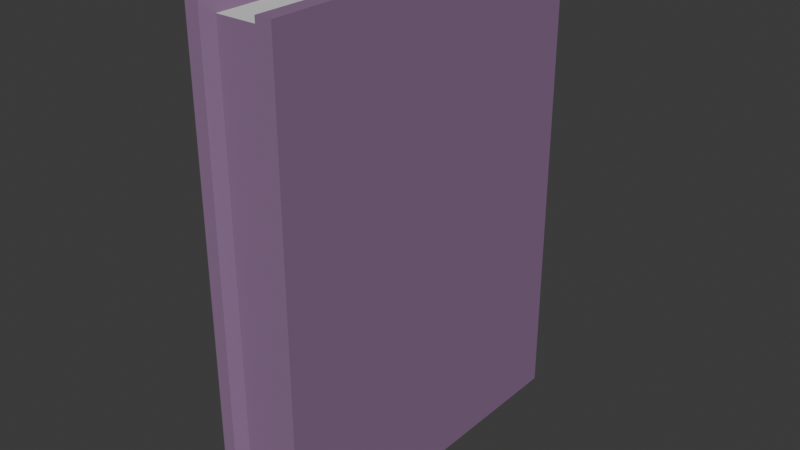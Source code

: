# Source: purple_book.blend  (saved by Blender 5.2.44; exported with 4.5.12 LTS)
import bpy
from mathutils import Matrix  # noqa: F401  (used for matrix-valued properties, if any)

bpy.ops.wm.read_factory_settings(use_empty=True)
scene = bpy.context.scene
scene.name = 'Scene'

# ---- collections
col_collection = bpy.data.collections.new('Collection'); scene.collection.children.link(col_collection)

# ---- materials (node trees are filled in below, after node groups)
mat_mat15_005 = bpy.data.materials.new('mat15.005')
mat_mat15_005.diffuse_color = (0.6196, 0.7608, 0.8, 1.0)
mat_mat15_005.roughness = 0.3454
mat_mat16_005 = bpy.data.materials.new('mat16.005')
mat_mat16_005.diffuse_color = (0.2235, 0.2706, 0.2941, 1.0)
mat_mat16_005.roughness = 0.3003
mat_mat2_005 = bpy.data.materials.new('mat2.005')
mat_mat2_005.diffuse_color = (1.0, 1.0, 1.0, 1.0)
mat_mat2_005.roughness = 0.07185
mat_mat17_005 = bpy.data.materials.new('mat17.005')
mat_mat17_005.diffuse_color = (0.1569, 0.2039, 0.2314, 1.0)
mat_mat17_005.roughness = 0.1837
mat_mat18_005 = bpy.data.materials.new('mat18.005')
mat_mat18_005.diffuse_color = (0.4235, 0.451, 0.4627, 1.0)
mat_mat18_005.roughness = 1.0
mat_mat19_005 = bpy.data.materials.new('mat19.005')
mat_mat19_005.diffuse_color = (0.8667, 0.6, 0.2667, 1.0)
mat_mat19_005.roughness = 0.0
mat_mat5_005 = bpy.data.materials.new('mat5.005')
mat_mat5_005.diffuse_color = (0.003922, 0.007843, 0.03922, 1.0)
mat_mat5_005.roughness = 1.0
mat_mat20_005 = bpy.data.materials.new('mat20.005')
mat_mat20_005.diffuse_color = (0.251, 0.2039, 0.1569, 1.0)
mat_mat20_005.roughness = 1.0
mat_mat21_005 = bpy.data.materials.new('mat21.005')
mat_mat21_005.diffuse_color = (0.6941, 0.6941, 0.6941, 1.0)
mat_mat21_005.roughness = 0.135
mat_mat22_005 = bpy.data.materials.new('mat22.005')
mat_mat22_005.diffuse_color = (0.3725, 0.4667, 0.5098, 1.0)
mat_mat22_005.roughness = 0.0
mat_mat23_005 = bpy.data.materials.new('mat23.005')
mat_mat23_005.diffuse_color = (0.01569, 0.01569, 0.01569, 1.0)
mat_mat23_005.roughness = 1.0
mat_mat24_005 = bpy.data.materials.new('mat24.005')
mat_mat24_005.diffuse_color = (0.06274, 0.06274, 0.06274, 1.0)
mat_mat24_005.roughness = 0.02382
mat_mat4_005 = bpy.data.materials.new('mat4.005')
mat_mat4_005.diffuse_color = (0.0, 0.7373, 0.8275, 1.0)
mat_mat4_005.roughness = 1.0
mat_mat8_005 = bpy.data.materials.new('mat8.005')
mat_mat8_005.diffuse_color = (1.0, 0.007843, 0.0, 1.0)
mat_mat8_005.roughness = 0.0
mat_mat7_005 = bpy.data.materials.new('mat7.005')
mat_mat7_005.diffuse_color = (1.0, 0.1412, 0.4824, 1.0)
mat_mat7_005.roughness = 0.1472
mat_mat9_005 = bpy.data.materials.new('mat9.005')
mat_mat9_005.diffuse_color = (0.05098, 0.08627, 0.01569, 1.0)
mat_mat9_005.roughness = 0.2202
mat_mat1_005 = bpy.data.materials.new('mat1.005')
mat_mat1_005.diffuse_color = (0.2667, 0.1569, 0.2824, 1.0)
mat_mat1_005.roughness = 1.0
mat_mat10_005 = bpy.data.materials.new('mat10.005')
mat_mat10_005.diffuse_color = (0.4353, 0.06667, 0.0, 1.0)
mat_mat10_005.roughness = 1.0
mat_mat11_005 = bpy.data.materials.new('mat11.005')
mat_mat11_005.diffuse_color = (0.0549, 0.01569, 0.03529, 1.0)
mat_mat11_005.roughness = 1.0
mat_mat12_005 = bpy.data.materials.new('mat12.005')
mat_mat12_005.diffuse_color = (0.9451, 0.7804, 0.01961, 1.0)
mat_mat12_005.roughness = 0.158
mat_mat13_005 = bpy.data.materials.new('mat13.005')
mat_mat13_005.diffuse_color = (0.1333, 0.1451, 0.1569, 1.0)
mat_mat13_005.roughness = 1.0
mat_mat14_005 = bpy.data.materials.new('mat14.005')
mat_mat14_005.diffuse_color = (0.0, 0.9373, 1.0, 1.0)
mat_mat14_005.roughness = 1.0

# ---- material node trees
mat_mat15_005.use_nodes = True; mat_mat15_005.node_tree.nodes.clear()
_N = mat_mat15_005.node_tree.nodes; _L = mat_mat15_005.node_tree.links
n0 = _N.new('ShaderNodeBsdfPrincipled'); n0.name = 'Principled BSDF'; n0.location = (0, 300)
n0.inputs[0].default_value = (0.6196, 0.7608, 0.8, 1.0)
n0.inputs[2].default_value = 0.3454
n0.inputs[10].default_value = 0.005
n0.inputs[13].default_value = 0.2863
n1 = _N.new('ShaderNodeOutputMaterial'); n1.name = 'Material Output'; n1.location = (280, 300)
_L.new(n0.outputs[0], n1.inputs[0])
n1.is_active_output = True
mat_mat16_005.use_nodes = True; mat_mat16_005.node_tree.nodes.clear()
_N = mat_mat16_005.node_tree.nodes; _L = mat_mat16_005.node_tree.links
n0 = _N.new('ShaderNodeBsdfPrincipled'); n0.name = 'Principled BSDF'; n0.location = (0, 300)
n0.inputs[0].default_value = (0.2235, 0.2706, 0.2941, 1.0)
n0.inputs[2].default_value = 0.3003
n0.inputs[10].default_value = 0.005
n0.inputs[13].default_value = 1.0
n1 = _N.new('ShaderNodeOutputMaterial'); n1.name = 'Material Output'; n1.location = (280, 300)
_L.new(n0.outputs[0], n1.inputs[0])
n1.is_active_output = True
mat_mat2_005.use_nodes = True; mat_mat2_005.node_tree.nodes.clear()
_N = mat_mat2_005.node_tree.nodes; _L = mat_mat2_005.node_tree.links
n0 = _N.new('ShaderNodeBsdfPrincipled'); n0.name = 'Principled BSDF'; n0.location = (0, 300)
n0.inputs[0].default_value = (1.0, 1.0, 1.0, 1.0)
n0.inputs[2].default_value = 0.07185
n0.inputs[10].default_value = 0.005
n0.inputs[13].default_value = 1.0
n1 = _N.new('ShaderNodeOutputMaterial'); n1.name = 'Material Output'; n1.location = (280, 300)
_L.new(n0.outputs[0], n1.inputs[0])
n1.is_active_output = True
mat_mat17_005.use_nodes = True; mat_mat17_005.node_tree.nodes.clear()
_N = mat_mat17_005.node_tree.nodes; _L = mat_mat17_005.node_tree.links
n0 = _N.new('ShaderNodeBsdfPrincipled'); n0.name = 'Principled BSDF'; n0.location = (0, 300)
n0.inputs[0].default_value = (0.1569, 0.2039, 0.2314, 1.0)
n0.inputs[2].default_value = 0.1837
n0.inputs[10].default_value = 0.005
n0.inputs[13].default_value = 0.3882
n1 = _N.new('ShaderNodeOutputMaterial'); n1.name = 'Material Output'; n1.location = (280, 300)
_L.new(n0.outputs[0], n1.inputs[0])
n1.is_active_output = True
mat_mat18_005.use_nodes = True; mat_mat18_005.node_tree.nodes.clear()
_N = mat_mat18_005.node_tree.nodes; _L = mat_mat18_005.node_tree.links
n0 = _N.new('ShaderNodeBsdfPrincipled'); n0.name = 'Principled BSDF'; n0.location = (0, 300)
n0.inputs[0].default_value = (0.4235, 0.451, 0.4627, 1.0)
n0.inputs[2].default_value = 1.0
n0.inputs[10].default_value = 0.005
n0.inputs[13].default_value = 0.1451
n1 = _N.new('ShaderNodeOutputMaterial'); n1.name = 'Material Output'; n1.location = (280, 300)
_L.new(n0.outputs[0], n1.inputs[0])
n1.is_active_output = True
mat_mat19_005.use_nodes = True; mat_mat19_005.node_tree.nodes.clear()
_N = mat_mat19_005.node_tree.nodes; _L = mat_mat19_005.node_tree.links
n0 = _N.new('ShaderNodeBsdfPrincipled'); n0.name = 'Principled BSDF'; n0.location = (0, 300)
n0.inputs[0].default_value = (0.8667, 0.6, 0.2667, 1.0)
n0.inputs[2].default_value = 0.0
n0.inputs[10].default_value = 0.005
n0.inputs[13].default_value = 0.1412
n1 = _N.new('ShaderNodeOutputMaterial'); n1.name = 'Material Output'; n1.location = (280, 300)
_L.new(n0.outputs[0], n1.inputs[0])
n1.is_active_output = True
mat_mat5_005.use_nodes = True; mat_mat5_005.node_tree.nodes.clear()
_N = mat_mat5_005.node_tree.nodes; _L = mat_mat5_005.node_tree.links
n0 = _N.new('ShaderNodeBsdfPrincipled'); n0.name = 'Principled BSDF'; n0.location = (0, 300)
n0.inputs[0].default_value = (0.003922, 0.007843, 0.03922, 1.0)
n0.inputs[2].default_value = 1.0
n0.inputs[10].default_value = 0.005
n0.inputs[13].default_value = 0.0
n1 = _N.new('ShaderNodeOutputMaterial'); n1.name = 'Material Output'; n1.location = (280, 300)
_L.new(n0.outputs[0], n1.inputs[0])
n1.is_active_output = True
mat_mat20_005.use_nodes = True; mat_mat20_005.node_tree.nodes.clear()
_N = mat_mat20_005.node_tree.nodes; _L = mat_mat20_005.node_tree.links
n0 = _N.new('ShaderNodeBsdfPrincipled'); n0.name = 'Principled BSDF'; n0.location = (0, 300)
n0.inputs[0].default_value = (0.251, 0.2039, 0.1569, 1.0)
n0.inputs[2].default_value = 1.0
n0.inputs[10].default_value = 0.005
n0.inputs[13].default_value = 0.0
n1 = _N.new('ShaderNodeOutputMaterial'); n1.name = 'Material Output'; n1.location = (280, 300)
_L.new(n0.outputs[0], n1.inputs[0])
n1.is_active_output = True
mat_mat21_005.use_nodes = True; mat_mat21_005.node_tree.nodes.clear()
_N = mat_mat21_005.node_tree.nodes; _L = mat_mat21_005.node_tree.links
n0 = _N.new('ShaderNodeBsdfPrincipled'); n0.name = 'Principled BSDF'; n0.location = (0, 300)
n0.inputs[0].default_value = (0.6941, 0.6941, 0.6941, 1.0)
n0.inputs[2].default_value = 0.135
n0.inputs[10].default_value = 0.005
n0.inputs[13].default_value = 0.0
n1 = _N.new('ShaderNodeOutputMaterial'); n1.name = 'Material Output'; n1.location = (280, 300)
_L.new(n0.outputs[0], n1.inputs[0])
n1.is_active_output = True
mat_mat22_005.use_nodes = True; mat_mat22_005.node_tree.nodes.clear()
_N = mat_mat22_005.node_tree.nodes; _L = mat_mat22_005.node_tree.links
n0 = _N.new('ShaderNodeBsdfPrincipled'); n0.name = 'Principled BSDF'; n0.location = (0, 300)
n0.inputs[0].default_value = (0.3725, 0.4667, 0.5098, 1.0)
n0.inputs[2].default_value = 0.0
n0.inputs[10].default_value = 0.005
n0.inputs[13].default_value = 0.07451
n1 = _N.new('ShaderNodeOutputMaterial'); n1.name = 'Material Output'; n1.location = (280, 300)
_L.new(n0.outputs[0], n1.inputs[0])
n1.is_active_output = True
mat_mat23_005.use_nodes = True; mat_mat23_005.node_tree.nodes.clear()
_N = mat_mat23_005.node_tree.nodes; _L = mat_mat23_005.node_tree.links
n0 = _N.new('ShaderNodeBsdfPrincipled'); n0.name = 'Principled BSDF'; n0.location = (0, 300)
n0.inputs[0].default_value = (0.01569, 0.01569, 0.01569, 1.0)
n0.inputs[2].default_value = 1.0
n0.inputs[10].default_value = 0.005
n0.inputs[13].default_value = 0.01961
n1 = _N.new('ShaderNodeOutputMaterial'); n1.name = 'Material Output'; n1.location = (280, 300)
_L.new(n0.outputs[0], n1.inputs[0])
n1.is_active_output = True
mat_mat24_005.use_nodes = True; mat_mat24_005.node_tree.nodes.clear()
_N = mat_mat24_005.node_tree.nodes; _L = mat_mat24_005.node_tree.links
n0 = _N.new('ShaderNodeBsdfPrincipled'); n0.name = 'Principled BSDF'; n0.location = (0, 300)
n0.inputs[0].default_value = (0.06274, 0.06274, 0.06274, 1.0)
n0.inputs[2].default_value = 0.02382
n0.inputs[10].default_value = 0.005
n0.inputs[13].default_value = 0.7608
n1 = _N.new('ShaderNodeOutputMaterial'); n1.name = 'Material Output'; n1.location = (280, 300)
_L.new(n0.outputs[0], n1.inputs[0])
n1.is_active_output = True
mat_mat4_005.use_nodes = True; mat_mat4_005.node_tree.nodes.clear()
_N = mat_mat4_005.node_tree.nodes; _L = mat_mat4_005.node_tree.links
n0 = _N.new('ShaderNodeBsdfPrincipled'); n0.name = 'Principled BSDF'; n0.location = (0, 300)
n0.inputs[0].default_value = (0.0, 0.7373, 0.8275, 1.0)
n0.inputs[2].default_value = 1.0
n0.inputs[10].default_value = 0.005
n0.inputs[13].default_value = 0.0
n1 = _N.new('ShaderNodeOutputMaterial'); n1.name = 'Material Output'; n1.location = (280, 300)
_L.new(n0.outputs[0], n1.inputs[0])
n1.is_active_output = True
mat_mat8_005.use_nodes = True; mat_mat8_005.node_tree.nodes.clear()
_N = mat_mat8_005.node_tree.nodes; _L = mat_mat8_005.node_tree.links
n0 = _N.new('ShaderNodeBsdfPrincipled'); n0.name = 'Principled BSDF'; n0.location = (0, 300)
n0.inputs[0].default_value = (1.0, 0.007843, 0.0, 1.0)
n0.inputs[2].default_value = 0.0
n0.inputs[10].default_value = 0.005
n0.inputs[13].default_value = 0.05882
n1 = _N.new('ShaderNodeOutputMaterial'); n1.name = 'Material Output'; n1.location = (280, 300)
_L.new(n0.outputs[0], n1.inputs[0])
n1.is_active_output = True
mat_mat7_005.use_nodes = True; mat_mat7_005.node_tree.nodes.clear()
_N = mat_mat7_005.node_tree.nodes; _L = mat_mat7_005.node_tree.links
n0 = _N.new('ShaderNodeBsdfPrincipled'); n0.name = 'Principled BSDF'; n0.location = (0, 300)
n0.inputs[0].default_value = (1.0, 0.1412, 0.4824, 1.0)
n0.inputs[2].default_value = 0.1472
n0.inputs[10].default_value = 0.005
n0.inputs[13].default_value = 0.07451
n1 = _N.new('ShaderNodeOutputMaterial'); n1.name = 'Material Output'; n1.location = (280, 300)
_L.new(n0.outputs[0], n1.inputs[0])
n1.is_active_output = True
mat_mat9_005.use_nodes = True; mat_mat9_005.node_tree.nodes.clear()
_N = mat_mat9_005.node_tree.nodes; _L = mat_mat9_005.node_tree.links
n0 = _N.new('ShaderNodeBsdfPrincipled'); n0.name = 'Principled BSDF'; n0.location = (0, 300)
n0.inputs[0].default_value = (0.05098, 0.08627, 0.01569, 1.0)
n0.inputs[2].default_value = 0.2202
n0.inputs[10].default_value = 0.005
n0.inputs[13].default_value = 0.0
n1 = _N.new('ShaderNodeOutputMaterial'); n1.name = 'Material Output'; n1.location = (280, 300)
_L.new(n0.outputs[0], n1.inputs[0])
n1.is_active_output = True
mat_mat1_005.use_nodes = True; mat_mat1_005.node_tree.nodes.clear()
_N = mat_mat1_005.node_tree.nodes; _L = mat_mat1_005.node_tree.links
n0 = _N.new('ShaderNodeBsdfPrincipled'); n0.name = 'Principled BSDF'; n0.location = (0, 300)
n0.inputs[0].default_value = (0.2667, 0.1569, 0.2824, 1.0)
n0.inputs[2].default_value = 1.0
n0.inputs[10].default_value = 0.005
n0.inputs[13].default_value = 0.1294
n1 = _N.new('ShaderNodeOutputMaterial'); n1.name = 'Material Output'; n1.location = (280, 300)
_L.new(n0.outputs[0], n1.inputs[0])
n1.is_active_output = True
mat_mat10_005.use_nodes = True; mat_mat10_005.node_tree.nodes.clear()
_N = mat_mat10_005.node_tree.nodes; _L = mat_mat10_005.node_tree.links
n0 = _N.new('ShaderNodeBsdfPrincipled'); n0.name = 'Principled BSDF'; n0.location = (0, 300)
n0.inputs[0].default_value = (0.4353, 0.06667, 0.0, 1.0)
n0.inputs[2].default_value = 1.0
n0.inputs[10].default_value = 0.005
n0.inputs[13].default_value = 0.0
n1 = _N.new('ShaderNodeOutputMaterial'); n1.name = 'Material Output'; n1.location = (280, 300)
_L.new(n0.outputs[0], n1.inputs[0])
n1.is_active_output = True
mat_mat11_005.use_nodes = True; mat_mat11_005.node_tree.nodes.clear()
_N = mat_mat11_005.node_tree.nodes; _L = mat_mat11_005.node_tree.links
n0 = _N.new('ShaderNodeBsdfPrincipled'); n0.name = 'Principled BSDF'; n0.location = (0, 300)
n0.inputs[0].default_value = (0.0549, 0.01569, 0.03529, 1.0)
n0.inputs[2].default_value = 1.0
n0.inputs[10].default_value = 0.005
n0.inputs[13].default_value = 0.0
n1 = _N.new('ShaderNodeOutputMaterial'); n1.name = 'Material Output'; n1.location = (280, 300)
_L.new(n0.outputs[0], n1.inputs[0])
n1.is_active_output = True
mat_mat12_005.use_nodes = True; mat_mat12_005.node_tree.nodes.clear()
_N = mat_mat12_005.node_tree.nodes; _L = mat_mat12_005.node_tree.links
n0 = _N.new('ShaderNodeBsdfPrincipled'); n0.name = 'Principled BSDF'; n0.location = (0, 300)
n0.inputs[0].default_value = (0.9451, 0.7804, 0.01961, 1.0)
n0.inputs[2].default_value = 0.158
n0.inputs[10].default_value = 0.005
n0.inputs[13].default_value = 0.8431
n1 = _N.new('ShaderNodeOutputMaterial'); n1.name = 'Material Output'; n1.location = (280, 300)
_L.new(n0.outputs[0], n1.inputs[0])
n1.is_active_output = True
mat_mat13_005.use_nodes = True; mat_mat13_005.node_tree.nodes.clear()
_N = mat_mat13_005.node_tree.nodes; _L = mat_mat13_005.node_tree.links
n0 = _N.new('ShaderNodeBsdfPrincipled'); n0.name = 'Principled BSDF'; n0.location = (0, 300)
n0.inputs[0].default_value = (0.1333, 0.1451, 0.1569, 1.0)
n0.inputs[2].default_value = 1.0
n0.inputs[10].default_value = 0.005
n0.inputs[13].default_value = 0.2667
n1 = _N.new('ShaderNodeOutputMaterial'); n1.name = 'Material Output'; n1.location = (280, 300)
_L.new(n0.outputs[0], n1.inputs[0])
n1.is_active_output = True
mat_mat14_005.use_nodes = True; mat_mat14_005.node_tree.nodes.clear()
_N = mat_mat14_005.node_tree.nodes; _L = mat_mat14_005.node_tree.links
n0 = _N.new('ShaderNodeBsdfPrincipled'); n0.name = 'Principled BSDF'; n0.location = (0, 300)
n0.inputs[0].default_value = (0.0, 0.9373, 1.0, 1.0)
n0.inputs[2].default_value = 1.0
n0.inputs[10].default_value = 0.005
n0.inputs[13].default_value = 0.0
n1 = _N.new('ShaderNodeOutputMaterial'); n1.name = 'Material Output'; n1.location = (280, 300)
_L.new(n0.outputs[0], n1.inputs[0])
n1.is_active_output = True

# ---- world
world_world = bpy.data.worlds.new('World'); scene.world = world_world
world_world.use_nodes = True; world_world.node_tree.nodes.clear()
_N = world_world.node_tree.nodes; _L = world_world.node_tree.links
n0 = _N.new('ShaderNodeOutputWorld'); n0.name = 'World Output'; n0.location = (200, 100)
n1 = _N.new('ShaderNodeBackground'); n1.name = 'Background'; n1.location = (-200, 100)
n1.inputs[0].default_value = (0.05088, 0.05088, 0.05088, 1.0)
_L.new(n1.outputs[0], n0.inputs[0])
n0.is_active_output = True
world_world.color = (0.05088, 0.05088, 0.05088)
world_world.sun_shadow_jitter_overblur = 0.0

# ---- meshes
me_77994_004 = bpy.data.meshes.new('77994.004')
me_77994_004.from_pydata([(0.04953, 0.09749, 0.2425), (0.01039, 0.09899, 0.183), (0.0448, 0.1004, 0.1838), (0.004417, 0.09478, 0.2424), (0.0435, 0.09198, 0.2661), (0.04127, -0.1038, 0.2661), (0.01441, 0.09218, 0.2661), (0.0157, -0.1038, 0.2661), (0.05388, 0.09423, 0.1836), (0.05388, -0.11, 0.2723), (0.05388, 0.09423, 0.2723), (0.05388, -0.11, 1.49e-08), (0.05388, 0.09423, 1.013e-06), (0.04673, 0.09774, 1.013e-06), (0.0448, 0.1004, 0.1838), (0.05361, 0.09417, 0.2424), (0.04593, 0.1004, 0.2426), (0.01213, 0.1004, 0.2425), (0.01213, 0.1004, 0.2723), (0.0465, 0.1004, 0.2723), (0.04643, 0.09196, 0.2723), (0.01441, 0.09218, 0.2661), (0.01229, -0.11, 0.2723), (0.0435, 0.09198, 0.2661), (0.0157, -0.1038, 0.2661), (0.01168, 0.1001, 0.2723), (0.0117, 0.0922, 0.2723), (0.004379, -0.11, 0.2723), (0.004379, 0.09423, 0.2723), (0.004379, -0.11, 1.49e-08), (0.004379, 0.09423, 1.013e-06), (0.004417, 0.09478, 0.2424), (0.004784, 0.09433, 0.1828), (0.01211, 0.1004, 0.1831), (0.01108, 0.09963, 1.013e-06), (0.01206, 0.1004, 1.013e-06), (0.04673, 0.09007, 1.013e-06), (0.04686, -0.11, 1.49e-08), (0.01112, 0.09008, 1.013e-06), (0.04495, -0.11, 1.49e-08), (0.01558, 0.09008, 0.006189), (0.04278, 0.09007, 0.006189), (0.04303, -0.1038, 0.006189), (0.04127, -0.1038, 0.2661), (0.01566, -0.1038, 0.006189), (0.01192, -0.11, 1.49e-08), (0.04487, -0.11, 0.2723)], [], [(0, 1, 3), (0, 2, 1), (4, 6, 5), (6, 7, 5), (8, 9, 11), (8, 10, 9), (15, 10, 8), (8, 11, 12), (8, 12, 13), (8, 13, 14), (10, 15, 16), (16, 17, 18), (16, 19, 10), (16, 18, 19), (9, 10, 19), (9, 19, 20), (21, 19, 20), (21, 18, 19), (21, 20, 23), (22, 24, 21), (21, 26, 22), (21, 25, 18), (21, 26, 25), (26, 27, 22), (26, 28, 27), (26, 25, 28), (29, 28, 30), (29, 27, 28), (28, 32, 30), (17, 28, 25), (17, 31, 28), (28, 31, 32), (33, 30, 32), (33, 34, 30), (33, 35, 34), (14, 35, 33), (36, 35, 13), (36, 34, 35), (14, 13, 35), (36, 37, 39), (11, 37, 36), (11, 36, 13), (36, 38, 34), (36, 40, 38), (39, 41, 36), (36, 41, 40), (39, 42, 41), (40, 41, 42), (43, 42, 39), (43, 44, 42), (42, 44, 40), (44, 24, 22), (22, 45, 44), (43, 24, 44), (40, 44, 45), (22, 29, 45), (38, 45, 29), (40, 45, 38), (46, 43, 39), (23, 43, 46), (20, 23, 46), (9, 20, 46), (46, 39, 37), (9, 46, 37), (38, 29, 30), (38, 30, 34), (9, 37, 11), (22, 27, 29), (17, 25, 18), (11, 13, 12)])
me_77994_004.polygons.foreach_set('material_index', [3, 3, 8, 8, 16, 16, 16, 16, 16, 16, 16, 16, 16, 16, 16, 16, 16, 16, 16, 16, 16, 16, 16, 16, 16, 16, 16, 16, 16, 16, 16, 16, 16, 16, 16, 16, 16, 16, 16, 16, 16, 16, 16, 16, 16, 16, 16, 16, 16, 16, 16, 16, 16, 16, 16, 16, 16, 16, 16, 16, 16, 16, 16, 16, 16, 16, 16, 16, 16, 16])
me_77994_004.materials.append(mat_mat15_005)
me_77994_004.materials.append(mat_mat16_005)
me_77994_004.materials.append(mat_mat2_005)
me_77994_004.materials.append(mat_mat17_005)
me_77994_004.materials.append(mat_mat18_005)
me_77994_004.materials.append(mat_mat19_005)
me_77994_004.materials.append(mat_mat5_005)
me_77994_004.materials.append(mat_mat20_005)
me_77994_004.materials.append(mat_mat21_005)
me_77994_004.materials.append(mat_mat22_005)
me_77994_004.materials.append(mat_mat23_005)
me_77994_004.materials.append(mat_mat24_005)
me_77994_004.materials.append(mat_mat4_005)
me_77994_004.materials.append(mat_mat8_005)
me_77994_004.materials.append(mat_mat7_005)
me_77994_004.materials.append(mat_mat9_005)
me_77994_004.materials.append(mat_mat1_005)
me_77994_004.materials.append(mat_mat10_005)
me_77994_004.materials.append(mat_mat11_005)
me_77994_004.materials.append(mat_mat12_005)
me_77994_004.materials.append(mat_mat13_005)
me_77994_004.materials.append(mat_mat14_005)
me_77994_004.update()

# ---- objects
ob_3_books_001 = bpy.data.objects.new('3_books.001', me_77994_004)

# ---- transforms, parenting, visibility, modifiers, constraints
ob_3_books_001.location = (-0.02719, -0.002149, -0.006768)

# ---- collection membership
col_collection.objects.link(ob_3_books_001)

# ---- scene / render settings (as saved in the file)
scene.frame_start = 1; scene.frame_end = 250; scene.frame_set(1)
scene.render.engine = 'BLENDER_EEVEE_NEXT'
scene.render.bake_bias = 0.0
scene.render.bake_samples = 0
scene.render.compositor_device = 'GPU'
scene.eevee.use_volume_custom_range = False
scene.eevee.fast_gi_thickness_near = 0.1
scene.eevee.fast_gi_thickness_far = 0.0
scene.eevee.ray_tracing_options.screen_trace_thickness = 0.1
bpy.context.view_layer.update()

# ---- added for rendering (the .blend has no active camera and no usable light): camera, sun
cam_auto = bpy.data.cameras.new('AutoCamera')
cam_auto.lens = 50.0
cam_auto.sensor_width = 36.0
cam_auto.clip_end = 1000.0
ob_auto_camera = bpy.data.objects.new('AutoCamera', cam_auto)
scene.collection.objects.link(ob_auto_camera)
ob_auto_camera.location = (0.323596, -0.392913, 0.386696)
ob_auto_camera.rotation_euler = (1.09748, -7.21219e-08, 0.694738)
scene.camera = ob_auto_camera
light_auto_sun = bpy.data.lights.new('AutoSun', 'SUN')
light_auto_sun.energy = 3.0
light_auto_sun.angle = 0.0523599
ob_auto_sun = bpy.data.objects.new('AutoSun', light_auto_sun)
scene.collection.objects.link(ob_auto_sun)
ob_auto_sun.rotation_euler = (0.872665, 0.174533, 0.523599)
bpy.context.view_layer.update()
